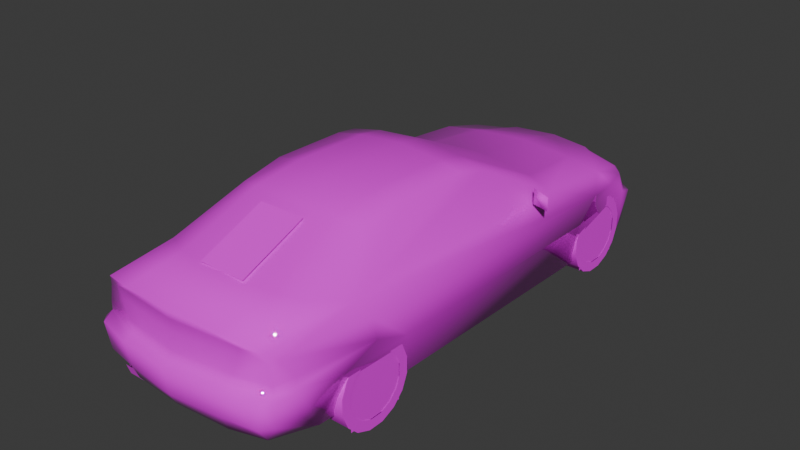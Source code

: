 # Source: 320ci.blend  (saved by Blender 4.0.36; exported with 4.5.12 LTS)
import bpy
from mathutils import Matrix  # noqa: F401  (used for matrix-valued properties, if any)

bpy.ops.wm.read_factory_settings(use_empty=True)
scene = bpy.context.scene
scene.name = 'Scene'

# ---- collections
col_collection = bpy.data.collections.new('Collection'); scene.collection.children.link(col_collection)

# ---- images (referenced by path relative to the original .blend; pixels are not part of the script)
import os
ASSET_DIR = os.environ.get("B2B_ASSET_DIR", "")  # directory of the original .blend (textures are referenced by path, not embedded)
HERE = os.path.dirname(os.path.abspath(__file__))  # packed textures are extracted next to this script under _unpacked/

def load_image(name, relpath, width, height, colorspace="sRGB"):
    """Load a texture the original file referenced (path relative to the .blend, or extracted next to this script)."""
    p = next((c for c in (os.path.join(HERE, relpath), os.path.join(ASSET_DIR, relpath)) if relpath and os.path.exists(c)), "")
    if p:
        img = bpy.data.images.load(p, check_existing=True)
        img.name = name
    else:  # same state as the original file: an image datablock whose file is absent (Cycles renders it pink)
        img = bpy.data.images.new(name, width, height)
        img.source = "FILE"
        img.filepath = "//" + (relpath or name)
    img.colorspace_settings.name = colorspace
    return img
img_gb0cn_8_tga = load_image('gb0cn_8.TGA', 'gb0cn_8.TGA', 1024, 1024, 'sRGB')

# ---- materials (node trees are filled in below, after node groups)
mat_material_001 = bpy.data.materials.new('Material.001')
mat_material_001.alpha_threshold = 0.9
mat_material_001.use_transparent_shadow = False
mat_material_001.roughness = 0.5
mat_material_001.line_color = (0.0, 0.0, 0.0, 1.0)
mat_material = bpy.data.materials.new('Material')
mat_material.alpha_threshold = 0.9
mat_material.use_transparent_shadow = False
mat_material.roughness = 0.5
mat_material.line_color = (0.0, 0.0, 0.0, 1.0)

# ---- material node trees
mat_material_001.use_nodes = True; mat_material_001.node_tree.nodes.clear()
_N = mat_material_001.node_tree.nodes; _L = mat_material_001.node_tree.links
n0 = _N.new('ShaderNodeOutputMaterial'); n0.name = 'Material Output'; n0.location = (300, 300)
n1 = _N.new('ShaderNodeBsdfPrincipled'); n1.name = 'Principled BSDF'; n1.location = (10, 300)
n1.inputs[2].default_value = 0.0
n1.inputs[3].default_value = 1.45
n2 = _N.new('ShaderNodeTexImage'); n2.name = 'Image Texture'; n2.location = (-280, 280)
n2.image = img_gb0cn_8_tga
n2.interpolation = 'Closest'
_L.new(n1.outputs[0], n0.inputs[0])
_L.new(n2.outputs[0], n1.inputs[0])
_L.new(n2.outputs[1], n1.inputs[4])
n0.is_active_output = True
mat_material.use_nodes = True; mat_material.node_tree.nodes.clear()
_N = mat_material.node_tree.nodes; _L = mat_material.node_tree.links
n0 = _N.new('ShaderNodeOutputMaterial'); n0.name = 'Material Output'; n0.location = (300, 300)
n1 = _N.new('ShaderNodeBsdfPrincipled'); n1.name = 'Principled BSDF'; n1.location = (10, 300)
n1.inputs[3].default_value = 1.45
n2 = _N.new('ShaderNodeTexImage'); n2.name = 'Image Texture'; n2.location = (-280, 280)
n2.image = img_gb0cn_8_tga
n2.interpolation = 'Closest'
_L.new(n1.outputs[0], n0.inputs[0])
_L.new(n2.outputs[0], n1.inputs[0])
_L.new(n2.outputs[1], n1.inputs[4])
n0.is_active_output = True

# ---- world
world_world = bpy.data.worlds.new('World'); scene.world = world_world
world_world.use_nodes = True; world_world.node_tree.nodes.clear()
_N = world_world.node_tree.nodes; _L = world_world.node_tree.links
n0 = _N.new('ShaderNodeOutputWorld'); n0.name = 'World Output'; n0.location = (300, 300)
n1 = _N.new('ShaderNodeBackground'); n1.name = 'Background'; n1.location = (10, 300)
n1.inputs[0].default_value = (0.05088, 0.05088, 0.05088, 1.0)
_L.new(n1.outputs[0], n0.inputs[0])
n0.is_active_output = True
world_world.color = (0.05088, 0.05088, 0.05088)
world_world.use_sun_shadow = False
world_world.sun_shadow_jitter_overblur = 0.0

# ---- meshes
me_gb0cn = bpy.data.meshes.new('gb0cn')
me_gb0cn.from_pydata([(-0.6045, -2.167, 0.0353), (-0.4373, -2.167, 0.0353), (-0.4373, -2.196, 0.1191), (-0.6045, -2.196, 0.1191), (-0.8664, -1.373, 0.5124), (-0.8644, -1.676, 0.4094), (-0.782, -2.001, 0.4575), (-0.7796, -1.997, 0.5285), (-0.7683, -2.184, 0.4295), (-0.71, -2.249, 0.431), (-0.7428, -2.149, 0.4648), (-0.6619, 1.892, 0.3844), (-0.3001, 2.016, 0.381), (-0.2525, 2.039, 0.3712), (-0.2648, 2.087, 0.3403), (-0.6913, 1.952, 0.3398), (-0.8036, 1.862, 0.3413), (-0.8487, 1.475, 0.5359), (-0.8374, 1.686, 0.3854), (-0.6786, -2.152, 0.1128), (-0.4177, -2.233, 0.1187), (-0.4163, -2.276, 0.2255), (-0.6815, -2.229, 0.226), (-0.7389, -2.148, 0.226), (-0.7664, -1.803, 0.06668), (-0.6859, -2.168, 0.731), (-0.7325, -2.076, 0.6624), (-0.7443, -2.148, 0.5276), (-0.8409, -1.374, 0.655), (-0.8649, -1.078, 0.3967), (-0.7512, -1.44, 0.7747), (-0.8634, 1.218, 0.5384), (0.0, -2.29, 0.4638), (0.0, -2.274, 0.5271), (-0.329, -2.233, 0.5271), (-0.4168, -2.239, 0.4648), (-0.6477, -2.198, 0.7757), (-0.8723, 0.9973, 0.3736), (-0.6286, -1.69, 0.8473), (-0.5295, -1.125, 1.086), (-0.5531, -0.7678, 1.137), (-0.559, -0.149, 1.125), (-0.5947, 0.06226, 1.081), (-0.733, 0.7541, 0.708), (-0.7693, 0.4722, 0.7178), (-0.7693, 0.4722, 0.8463), (-0.9355, 0.4011, 0.8463), (-0.9355, 0.4011, 0.7369), (-0.7649, 0.5246, 0.732), (-0.7693, 0.5104, 0.8178), (-0.8938, 0.4579, 0.8178), (-0.8938, 0.4678, 0.7467), (0.0, 2.066, 0.3712), (0.0, 2.128, 0.3403), (-0.3221, 1.994, 0.5349), (0.0, 2.033, 0.5354), (-0.3511, 1.908, 0.582), (0.0, 1.959, 0.5884), (-0.6854, 1.914, 0.0402), (-0.7654, 1.853, 0.0402), (0.0, -2.263, 0.7428), (-0.556, -2.209, 0.7399), (-0.7359, 1.432, 0.6359), (-0.6923, 1.789, 0.5521), (-0.7615, 1.759, 0.5158), (-0.6806, 1.834, 0.5325), (-0.3618, 1.965, 0.533), (-0.782, 1.751, 0.03776), (-0.4903, 0.837, 0.7399), (0.0, 0.9046, 0.7683), (0.0, 1.475, 0.6992), (-0.4388, 1.453, 0.6722), (-0.2643, 2.047, 0.04608), (0.0, 2.089, 0.05785), (-0.3712, 0.101, 1.114), (0.0, 0.1339, 1.134), (-0.355, -0.1285, 1.155), (-0.352, -0.7644, 1.172), (0.0, -0.1128, 1.182), (0.0, -0.7644, 1.202), (-0.3569, -1.183, 1.123), (0.0, -1.195, 1.141), (-0.4192, -1.788, 0.8639), (0.0, -1.847, 0.8811), (-0.4104, -2.254, 0.8021), (-0.4168, -2.316, 0.431), (0.0, -2.355, 0.431), (0.0, -2.323, 0.2251), (0.0, -2.273, 0.1314), (0.0, -2.288, 0.8218), (-0.7561, -0.9375, 0.008826), (-0.8041, 0.9468, 0.01128), (-0.4476, -2.014, 0.104), (-0.4476, -1.921, 0.08727), (-0.5884, -1.922, 0.08777), (-0.4467, -2.183, 0.1103), (-0.4476, -2.163, 0.0456), (-0.5903, -2.163, 0.04608), (-0.5898, -2.013, 0.1059), (-0.5943, -2.183, 0.1113), (0.4192, -1.788, 0.8639), (0.3569, -1.183, 1.123), (0.4104, -2.254, 0.8021), (0.7502, -2.148, 0.226), (0.6786, -2.152, 0.1128), (0.7664, -1.803, 0.06668), (0.8374, 1.686, 0.3854), (0.8036, 1.862, 0.3413), (0.6619, 1.892, 0.3844), (0.7325, -2.076, 0.6624), (0.7796, -1.997, 0.5285), (0.782, -2.001, 0.4575), (0.8644, -1.676, 0.4094), (0.8713, 0.9973, 0.3736), (0.8654, -1.078, 0.3967), (0.7561, -0.9375, 0.008826), (0.8041, 0.9468, 0.01128), (0.7801, -2.184, 0.4295), (0.7433, -2.149, 0.4648), (0.7119, -2.249, 0.431), (0.2437, 2.039, 0.3712), (0.2903, 2.016, 0.381), (0.6913, 1.952, 0.3398), (0.2648, 2.087, 0.3403), (0.8477, 1.475, 0.5359), (0.6835, -2.229, 0.226), (0.4163, -2.276, 0.2255), (0.4177, -2.233, 0.1187), (0.6869, -2.168, 0.731), (0.7433, -2.148, 0.5276), (0.8664, -1.373, 0.5124), (0.8409, -1.374, 0.655), (0.8624, 1.218, 0.5384), (0.7512, -1.44, 0.7747), (0.4168, -2.239, 0.4648), (0.3295, -2.233, 0.5271), (0.6482, -2.198, 0.7757), (0.5531, -0.7678, 1.137), (0.529, -1.125, 1.086), (0.6286, -1.69, 0.8473), (0.5947, 0.06226, 1.081), (0.559, -0.149, 1.125), (0.733, 0.7541, 0.708), (0.7693, 0.4722, 0.7178), (0.9355, 0.4011, 0.7369), (0.9355, 0.4011, 0.8463), (0.7693, 0.4722, 0.8463), (0.7649, 0.5246, 0.732), (0.7693, 0.5104, 0.8178), (0.8943, 0.4579, 0.8178), (0.8943, 0.4678, 0.7467), (0.3113, 1.994, 0.5349), (0.3403, 1.908, 0.582), (0.6854, 1.914, 0.0402), (0.7629, 1.853, 0.0402), (0.556, -2.209, 0.7374), (0.7359, 1.432, 0.6359), (0.7615, 1.759, 0.5158), (0.6928, 1.789, 0.5521), (0.6806, 1.834, 0.5325), (0.3618, 1.965, 0.533), (0.7879, 1.751, 0.03776), (0.4903, 0.837, 0.7399), (0.4388, 1.453, 0.6722), (0.2643, 2.047, 0.04608), (0.3712, 0.101, 1.114), (0.355, -0.1285, 1.155), (0.352, -0.7644, 1.172), (0.4168, -2.316, 0.431), (-0.4398, 0.8909, 0.007355), (-0.4398, -1.823, 0.08139), (-0.4398, 1.708, 0.5433), (-0.4398, -1.084, 0.5134), (-0.4398, 1.031, 0.5369), (-0.4398, -1.66, 0.5359), (-0.4398, 1.788, 0.04413), (-0.4398, -0.9321, 0.03089), (0.4398, 0.8909, 0.007355), (0.4398, 1.788, 0.04413), (0.4398, 1.708, 0.5433), (0.4398, 1.031, 0.5369), (0.4398, -1.823, 0.08139), (0.4398, -0.9321, 0.03089), (0.4398, -1.084, 0.5134), (0.4398, -1.66, 0.5359), (-0.3844, 1.891, 0.5683), (0.3844, 1.891, 0.5683), (-0.532, -2.205, 0.6609), (-0.3829, -2.223, 0.6604), (-0.48, -2.211, 0.5261), (0.532, -2.205, 0.6609), (0.3834, -2.223, 0.6604), (0.48, -2.213, 0.5261), (-0.7119, -2.152, 0.6619), (0.7119, -2.152, 0.6619), (0.8124, -2.005, 0.4305), (-0.8124, -2.005, 0.4305), (0.0, -2.263, 0.6604), (-0.1868, -1.838, 0.888), (0.1927, -1.298, 1.105), (0.1946, -1.838, 0.888), (-0.1858, -1.298, 1.105), (0.8051, 1.768, 0.3839), (-0.8051, 1.768, 0.3839)], [], [(72, 73, 164), (127, 88, 20), (116, 115, 90, 91), (29, 90, 115, 114), (116, 91, 37, 113), (113, 37, 31, 132), (31, 17, 124, 132), (124, 17, 18, 106), (106, 18, 67, 161), (161, 67, 59, 154), (154, 59, 58, 153), (153, 58, 72, 164), (5, 4, 130, 112), (24, 5, 112, 105), (105, 104, 19, 24), (170, 174, 172, 176), (169, 173, 171, 175), (181, 182, 183, 184), (177, 178, 179, 180), (114, 130, 4, 29), (19, 104, 127, 20), (65, 64, 63), (30, 36, 38), (62, 31, 43), (24, 196, 5), (30, 42, 43), (26, 30, 28), (28, 29, 4), (203, 16, 18), (24, 19, 23), (157, 159, 158), (124, 106, 157), (136, 133, 139), (132, 124, 156), (132, 156, 142), (195, 105, 112), (140, 133, 142), (133, 109, 131), (114, 131, 130), (107, 202, 106), (104, 105, 103), (18, 17, 64), (12, 13, 14), (123, 120, 121), (17, 31, 62), (71, 56, 185), (186, 152, 163), (111, 195, 112), (5, 196, 6), (5, 4, 29), (114, 130, 112), (157, 106, 202), (203, 18, 64), (34, 189, 35), (26, 193, 25), (22, 23, 19), (194, 109, 128), (103, 125, 104), (118, 119, 117), (8, 9, 10), (192, 135, 134), (191, 190, 155), (61, 187, 188), (194, 190, 192, 129), (187, 193, 27, 189), (65, 66, 12, 11), (159, 108, 121, 160), (198, 200, 199, 201), (77, 80, 81, 79), (84, 89, 83, 82), (82, 38, 36, 84), (80, 39, 38, 82), (77, 40, 39, 80), (78, 76, 77, 79), (75, 74, 76, 78), (76, 41, 40, 77), (41, 76, 74, 42), (42, 74, 68, 43), (74, 75, 69, 68), (43, 68, 71, 62), (62, 71, 185, 63), (71, 70, 57, 56), (56, 54, 66, 185), (66, 54, 13, 12), (14, 72, 58, 15), (72, 14, 53, 73), (68, 69, 70, 71), (67, 18, 16, 59), (62, 63, 64, 17), (30, 26, 25, 36), (31, 28, 30, 43), (58, 59, 16, 15), (56, 57, 55, 54), (54, 55, 52, 13), (13, 52, 53, 14), (48, 51, 50, 49), (51, 48, 44, 47), (50, 51, 47, 46), (49, 50, 46, 45), (48, 49, 45, 44), (44, 45, 46, 47), (30, 40, 41, 42), (30, 38, 39, 40), (31, 37, 29, 28), (11, 203, 64, 65), (15, 11, 12, 14), (37, 91, 90, 29), (81, 80, 82, 83), (167, 79, 81, 101), (102, 100, 83, 89), (100, 102, 136, 139), (101, 100, 139, 138), (81, 83, 100, 101), (167, 101, 138, 137), (78, 79, 167, 166), (75, 78, 166, 165), (166, 167, 137, 141), (141, 140, 165, 166), (140, 142, 162, 165), (165, 162, 69, 75), (142, 156, 163, 162), (156, 158, 186, 163), (163, 152, 57, 70), (152, 186, 160, 151), (160, 121, 120, 151), (123, 122, 153, 164), (162, 163, 70, 69), (161, 154, 107, 106), (133, 136, 128, 109), (132, 142, 133, 131), (153, 122, 107, 154), (152, 151, 55, 57), (151, 120, 52, 55), (120, 123, 53, 52), (147, 148, 149, 150), (150, 144, 143, 147), (149, 145, 144, 150), (148, 146, 145, 149), (147, 143, 146, 148), (143, 144, 145, 146), (133, 140, 141, 137), (133, 137, 138, 139), (132, 131, 114, 113), (113, 114, 115, 116), (164, 73, 53, 123), (18, 37, 31, 17), (67, 91, 37, 18), (90, 24, 5, 29), (113, 106, 124, 132), (116, 161, 106, 113), (105, 115, 114, 112), (122, 123, 121, 108), (156, 124, 157, 158), (185, 66, 65, 63), (160, 186, 158, 159), (4, 7, 26, 28), (109, 110, 130, 131), (130, 110, 111, 112), (105, 195, 117, 103), (196, 24, 23, 8), (4, 5, 6, 7), (108, 159, 157, 202), (202, 107, 122, 108), (16, 203, 11, 15), (92, 98, 99, 95), (93, 92, 95, 96), (99, 98, 94, 97), (86, 32, 35, 85), (89, 84, 61, 60), (84, 36, 25, 61), (60, 61, 188, 197), (87, 21, 20, 88), (86, 85, 21, 87), (85, 35, 10, 9), (85, 9, 22, 21), (7, 6, 10, 27), (32, 33, 34, 35), (23, 22, 9, 8), (19, 20, 21, 22), (0, 1, 2, 3), (86, 168, 134, 32), (89, 60, 155, 102), (102, 155, 128, 136), (134, 118, 129, 192), (87, 88, 127, 126), (86, 87, 126, 168), (168, 119, 118, 134), (168, 126, 125, 119), (110, 129, 118, 111), (32, 134, 135, 33), (103, 117, 119, 125), (104, 125, 126, 127), (187, 189, 34, 188), (192, 190, 191, 135), (109, 194, 129, 110), (193, 26, 7, 27), (195, 111, 118, 117), (6, 196, 8, 10), (35, 189, 27, 10), (197, 188, 34, 33), (191, 197, 33, 135), (60, 197, 191, 155), (187, 61, 25, 193), (155, 190, 194, 128)])
me_gb0cn.polygons.foreach_set('use_smooth', [True] * 204)
_uv = me_gb0cn.uv_layers.new(name='UVMap')
_uv.uv.foreach_set('vector', [0.031, 0.0, 0.031, 0.031, 0.0, 0.031, 0.031, 0.0, 0.031, 0.031, 0.0, 0.031, 0.031, 0.0, 0.031, 0.031, 0.0, 0.031, 0.0, 0.0, 0.031, 0.0, 0.031, 0.031, 0.0, 0.031, 0.0, 0.0, 0.031, 0.0, 0.031, 0.031, 0.0, 0.031, 0.0, 0.0, 0.031, 0.0, 0.031, 0.031, 0.0, 0.031, 0.0, 0.0, 0.031, 0.0, 0.031, 0.031, 0.0, 0.031, 0.0, 0.0, 0.031, 0.0, 0.031, 0.031, 0.0, 0.031, 0.0, 0.0, 0.031, 0.0, 0.031, 0.031, 0.0, 0.031, 0.0, 0.0, 0.031, 0.0, 0.031, 0.031, 0.0, 0.031, 0.0, 0.0, 0.031, 0.0, 0.031, 0.031, 0.0, 0.031, 0.0, 0.0, 0.031, 0.0, 0.031, 0.031, 0.0, 0.031, 0.0, 0.0, 0.031, 0.0, 0.031, 0.031, 0.0, 0.031, 0.0, 0.0, 0.031, 0.0, 0.031, 0.031, 0.0, 0.031, 0.0, 0.0, 0.031, 0.0, 0.031, 0.031, 0.0, 0.031, 0.0, 0.0, 0.031, 0.0, 0.031, 0.031, 0.0, 0.031, 0.0, 0.0, 0.031, 0.0, 0.031, 0.031, 0.0, 0.031, 0.0, 0.0, 0.031, 0.0, 0.031, 0.031, 0.0, 0.031, 0.0, 0.0, 0.031, 0.0, 0.031, 0.031, 0.0, 0.031, 0.0, 0.0, 0.031, 0.0, 0.031, 0.031, 0.0, 0.031, 0.0, 0.0, 0.031, 0.0, 0.031, 0.031, 0.0, 0.031, 0.0, 0.0, 0.0, 0.749, 0.016, 0.749, 0.012, 0.753, 0.251, 0.529, 0.275, 0.42, 0.278, 0.494, 0.078, 0.776, 0.118, 0.753, 0.204, 0.792, 0.675, 0.643, 0.714, 0.725, 0.651, 0.722, 0.447, 0.153, 0.125, 0.231, 0.0, 0.129, 0.722, 0.78, 0.608, 0.812, 0.592, 0.78, 0.592, 0.78, 0.541, 0.718, 0.592, 0.749, 0.012, 0.718, 0.0, 0.706, 0.031, 0.718, 0.675, 0.643, 0.741, 0.655, 0.737, 0.682, 0.016, 0.749, 0.0, 0.749, 0.012, 0.753, 0.071, 0.753, 0.031, 0.718, 0.016, 0.749, 0.275, 0.42, 0.251, 0.529, 0.278, 0.494, 0.118, 0.753, 0.071, 0.753, 0.078, 0.776, 0.118, 0.753, 0.078, 0.776, 0.204, 0.792, 0.714, 0.725, 0.675, 0.643, 0.651, 0.722, 0.125, 0.231, 0.447, 0.153, 0.0, 0.129, 0.608, 0.812, 0.722, 0.78, 0.592, 0.78, 0.541, 0.718, 0.592, 0.78, 0.592, 0.749, 0.0, 0.706, 0.012, 0.718, 0.031, 0.718, 0.741, 0.655, 0.675, 0.643, 0.737, 0.682, 0.031, 0.718, 0.071, 0.753, 0.016, 0.749, 0.153, 0.451, 0.169, 0.447, 0.165, 0.431, 0.165, 0.431, 0.173, 0.447, 0.157, 0.451, 0.071, 0.753, 0.118, 0.753, 0.078, 0.776, 0.537, 0.376, 0.569, 0.278, 0.557, 0.282, 0.557, 0.286, 0.569, 0.282, 0.537, 0.38, 0.71, 0.733, 0.714, 0.725, 0.651, 0.722, 0.651, 0.722, 0.714, 0.725, 0.71, 0.733, 0.651, 0.722, 0.592, 0.749, 0.541, 0.718, 0.541, 0.718, 0.592, 0.749, 0.651, 0.722, 0.42, 0.992, 0.451, 0.914, 0.42, 0.914, 0.42, 0.914, 0.451, 0.914, 0.416, 0.988, 0.71, 0.922, 0.671, 0.922, 0.686, 0.902, 0.812, 0.204, 0.784, 0.204, 0.776, 0.243, 0.616, 0.843, 0.604, 0.843, 0.616, 0.816, 0.784, 0.208, 0.808, 0.208, 0.776, 0.239, 0.992, 0.843, 0.973, 0.843, 0.973, 0.816, 0.988, 0.902, 0.98, 0.894, 1.0, 0.894, 0.596, 0.894, 0.608, 0.894, 0.6, 0.902, 0.922, 0.922, 0.878, 0.922, 0.902, 0.902, 0.894, 0.957, 0.933, 0.957, 0.941, 0.976, 0.647, 0.976, 0.655, 0.957, 0.694, 0.957, 0.784, 0.208, 0.71, 0.208, 0.694, 0.125, 0.792, 0.125, 0.71, 0.208, 0.784, 0.204, 0.796, 0.125, 0.694, 0.125, 0.588, 0.902, 0.38, 0.906, 0.345, 0.82, 0.576, 0.82, 0.588, 0.902, 0.576, 0.82, 0.345, 0.82, 0.388, 0.906, 0.941, 0.4, 1.0, 0.4, 0.996, 0.529, 0.941, 0.529, 0.925, 0.2, 0.925, 0.129, 1.0, 0.129, 1.0, 0.2, 0.333, 0.416, 0.435, 0.408, 0.435, 0.475, 0.329, 0.482, 0.329, 0.482, 0.278, 0.494, 0.275, 0.42, 0.333, 0.416, 0.357, 0.396, 0.408, 0.376, 0.431, 0.255, 0.376, 0.263, 0.925, 0.2, 0.886, 0.2, 0.89, 0.141, 0.925, 0.129, 1.0, 0.306, 0.925, 0.306, 0.925, 0.2, 1.0, 0.2, 1.0, 0.345, 0.922, 0.341, 0.925, 0.306, 1.0, 0.306, 0.925, 0.306, 0.882, 0.302, 0.886, 0.2, 0.925, 0.2, 0.882, 0.302, 0.925, 0.306, 0.922, 0.341, 0.878, 0.337, 0.384, 0.62, 0.439, 0.62, 0.408, 0.541, 0.345, 0.533, 0.439, 0.62, 0.529, 0.62, 0.529, 0.549, 0.408, 0.541, 0.439, 0.518, 0.522, 0.506, 0.537, 0.376, 0.439, 0.384, 0.439, 0.384, 0.537, 0.376, 0.557, 0.282, 0.451, 0.306, 0.537, 0.376, 0.682, 0.376, 0.682, 0.267, 0.569, 0.278, 0.569, 0.278, 0.58, 0.259, 0.565, 0.267, 0.557, 0.282, 0.455, 1.0, 0.467, 1.0, 0.494, 0.91, 0.478, 0.914, 0.165, 0.431, 0.165, 0.302, 0.035, 0.298, 0.031, 0.431, 0.165, 0.302, 0.165, 0.431, 0.247, 0.431, 0.247, 0.306, 0.522, 0.506, 0.682, 0.498, 0.682, 0.376, 0.537, 0.376, 0.016, 0.631, 0.031, 0.718, 0.0, 0.706, 0.0, 0.631, 0.078, 0.78, 0.012, 0.757, 0.016, 0.749, 0.071, 0.753, 0.608, 0.812, 0.722, 0.78, 0.741, 0.796, 0.749, 0.808, 0.118, 0.753, 0.592, 0.78, 0.608, 0.812, 0.204, 0.792, 0.035, 0.298, 0.008, 0.298, 0.0, 0.431, 0.031, 0.431, 0.569, 0.278, 0.682, 0.267, 0.682, 0.251, 0.58, 0.259, 0.467, 1.0, 0.592, 1.0, 0.592, 0.91, 0.494, 0.91, 0.169, 0.447, 0.247, 0.447, 0.247, 0.431, 0.165, 0.431, 0.043, 0.788, 0.016, 0.788, 0.016, 0.804, 0.043, 0.804, 0.012, 0.792, 0.043, 0.788, 0.039, 0.784, 0.004, 0.792, 0.016, 0.804, 0.016, 0.788, 0.008, 0.788, 0.008, 0.808, 0.043, 0.804, 0.016, 0.804, 0.008, 0.808, 0.043, 0.808, 0.043, 0.788, 0.039, 0.808, 0.039, 0.812, 0.039, 0.784, 0.231, 0.173, 0.231, 0.216, 0.153, 0.216, 0.153, 0.18, 0.447, 0.153, 0.31, 0.247, 0.169, 0.243, 0.125, 0.231, 0.447, 0.153, 0.498, 0.165, 0.38, 0.231, 0.31, 0.247, 0.118, 0.753, 0.157, 0.718, 0.541, 0.718, 0.592, 0.78, 0.361, 0.914, 0.42, 0.914, 0.416, 0.988, 0.376, 1.0, 0.031, 0.431, 0.043, 0.451, 0.153, 0.451, 0.165, 0.431, 0.157, 0.718, 0.165, 0.627, 0.514, 0.627, 0.541, 0.718, 0.251, 0.4, 0.357, 0.396, 0.376, 0.263, 0.251, 0.259, 0.925, 0.2, 1.0, 0.2, 1.0, 0.129, 0.925, 0.129, 0.333, 0.416, 0.329, 0.482, 0.435, 0.475, 0.435, 0.408, 0.329, 0.482, 0.333, 0.416, 0.275, 0.42, 0.278, 0.494, 0.353, 0.396, 0.373, 0.263, 0.431, 0.255, 0.408, 0.376, 0.251, 0.4, 0.251, 0.259, 0.373, 0.263, 0.353, 0.396, 0.925, 0.2, 0.925, 0.129, 0.89, 0.141, 0.886, 0.2, 1.0, 0.306, 1.0, 0.2, 0.925, 0.2, 0.925, 0.306, 1.0, 0.345, 1.0, 0.306, 0.925, 0.306, 0.925, 0.341, 0.925, 0.306, 0.925, 0.2, 0.886, 0.2, 0.882, 0.302, 0.882, 0.302, 0.878, 0.337, 0.925, 0.341, 0.925, 0.306, 0.384, 0.62, 0.345, 0.533, 0.408, 0.541, 0.435, 0.62, 0.435, 0.62, 0.408, 0.541, 0.529, 0.549, 0.529, 0.62, 0.439, 0.518, 0.439, 0.384, 0.537, 0.38, 0.522, 0.506, 0.439, 0.384, 0.451, 0.306, 0.557, 0.286, 0.537, 0.38, 0.537, 0.38, 0.569, 0.282, 0.682, 0.267, 0.682, 0.376, 0.569, 0.282, 0.557, 0.286, 0.561, 0.267, 0.58, 0.263, 0.455, 1.0, 0.478, 0.914, 0.498, 0.91, 0.471, 1.0, 0.165, 0.431, 0.031, 0.431, 0.035, 0.298, 0.165, 0.302, 0.522, 0.506, 0.537, 0.38, 0.682, 0.376, 0.682, 0.498, 0.016, 0.631, 0.0, 0.631, 0.0, 0.706, 0.031, 0.718, 0.608, 0.812, 0.749, 0.808, 0.741, 0.796, 0.722, 0.78, 0.118, 0.753, 0.204, 0.792, 0.608, 0.812, 0.592, 0.78, 0.035, 0.298, 0.031, 0.431, 0.0, 0.431, 0.012, 0.298, 0.569, 0.282, 0.58, 0.263, 0.682, 0.251, 0.682, 0.267, 0.471, 1.0, 0.498, 0.91, 0.592, 0.91, 0.592, 1.0, 0.173, 0.447, 0.165, 0.431, 0.247, 0.431, 0.247, 0.447, 0.043, 0.788, 0.047, 0.804, 0.016, 0.804, 0.016, 0.788, 0.012, 0.792, 0.004, 0.792, 0.043, 0.784, 0.043, 0.788, 0.016, 0.804, 0.008, 0.808, 0.008, 0.788, 0.016, 0.788, 0.047, 0.804, 0.047, 0.808, 0.008, 0.808, 0.016, 0.804, 0.043, 0.788, 0.043, 0.784, 0.043, 0.812, 0.043, 0.808, 0.231, 0.173, 0.153, 0.18, 0.153, 0.216, 0.231, 0.216, 0.447, 0.153, 0.125, 0.231, 0.169, 0.243, 0.31, 0.247, 0.447, 0.153, 0.31, 0.247, 0.38, 0.231, 0.498, 0.165, 0.118, 0.753, 0.592, 0.78, 0.541, 0.718, 0.157, 0.718, 0.157, 0.718, 0.541, 0.718, 0.514, 0.627, 0.165, 0.627, 0.165, 0.302, 0.247, 0.306, 0.247, 0.431, 0.165, 0.431, 0.031, 0.718, 0.157, 0.718, 0.118, 0.753, 0.071, 0.753, 0.016, 0.631, 0.165, 0.627, 0.157, 0.718, 0.031, 0.718, 0.514, 0.627, 0.675, 0.643, 0.651, 0.722, 0.541, 0.718, 0.157, 0.718, 0.031, 0.718, 0.071, 0.753, 0.118, 0.753, 0.165, 0.627, 0.016, 0.631, 0.031, 0.718, 0.157, 0.718, 0.675, 0.643, 0.514, 0.627, 0.541, 0.718, 0.651, 0.722, 0.031, 0.431, 0.165, 0.431, 0.157, 0.451, 0.043, 0.451, 0.078, 0.78, 0.071, 0.753, 0.016, 0.749, 0.012, 0.757, 0.557, 0.282, 0.565, 0.267, 0.455, 0.29, 0.451, 0.306, 0.561, 0.267, 0.557, 0.286, 0.451, 0.306, 0.459, 0.294, 0.592, 0.749, 0.714, 0.745, 0.722, 0.78, 0.592, 0.78, 0.722, 0.78, 0.714, 0.745, 0.592, 0.749, 0.592, 0.78, 0.592, 0.749, 0.714, 0.745, 0.71, 0.733, 0.651, 0.722, 0.675, 0.643, 0.714, 0.725, 0.745, 0.725, 0.737, 0.682, 0.714, 0.725, 0.675, 0.643, 0.737, 0.682, 0.745, 0.725, 0.592, 0.749, 0.651, 0.722, 0.71, 0.733, 0.714, 0.745, 0.361, 0.914, 0.376, 1.0, 0.42, 0.992, 0.42, 0.914, 0.0, 0.451, 0.0, 0.431, 0.031, 0.431, 0.043, 0.451, 0.0, 0.431, 0.0, 0.451, 0.043, 0.451, 0.031, 0.431, 0.949, 0.388, 0.949, 0.365, 0.992, 0.365, 0.992, 0.388, 0.957, 0.369, 0.973, 0.373, 0.996, 0.373, 0.992, 0.365, 0.996, 0.373, 0.973, 0.373, 0.957, 0.369, 0.992, 0.365, 0.796, 0.894, 0.796, 0.902, 0.686, 0.902, 0.686, 0.894, 0.796, 1.0, 0.686, 0.996, 0.647, 0.976, 0.796, 0.98, 0.686, 0.996, 0.624, 0.988, 0.616, 0.976, 0.647, 0.976, 0.796, 0.98, 0.647, 0.976, 0.694, 0.957, 0.796, 0.957, 0.796, 0.843, 0.686, 0.843, 0.686, 0.816, 0.796, 0.82, 0.796, 0.89, 0.686, 0.89, 0.686, 0.843, 0.796, 0.843, 0.686, 0.894, 0.686, 0.902, 0.6, 0.902, 0.608, 0.894, 0.686, 0.89, 0.612, 0.89, 0.616, 0.843, 0.686, 0.843, 0.714, 0.745, 0.71, 0.733, 0.737, 0.733, 0.737, 0.745, 0.796, 0.902, 0.796, 0.922, 0.71, 0.922, 0.686, 0.902, 0.604, 0.843, 0.616, 0.843, 0.612, 0.89, 0.596, 0.89, 0.616, 0.816, 0.686, 0.816, 0.686, 0.843, 0.616, 0.843, 0.878, 0.361, 0.937, 0.361, 0.937, 0.388, 0.878, 0.388, 0.796, 0.894, 0.902, 0.894, 0.902, 0.902, 0.796, 0.902, 0.796, 1.0, 0.796, 0.98, 0.941, 0.976, 0.902, 0.996, 0.902, 0.996, 0.941, 0.976, 0.973, 0.976, 0.965, 0.988, 0.902, 0.902, 0.988, 0.902, 0.988, 0.922, 0.922, 0.922, 0.796, 0.843, 0.796, 0.82, 0.906, 0.816, 0.906, 0.843, 0.796, 0.89, 0.796, 0.843, 0.906, 0.843, 0.906, 0.89, 0.902, 0.894, 0.98, 0.894, 0.988, 0.902, 0.902, 0.902, 0.906, 0.89, 0.906, 0.843, 0.973, 0.843, 0.984, 0.89, 0.714, 0.745, 0.737, 0.745, 0.737, 0.733, 0.71, 0.733, 0.796, 0.902, 0.902, 0.902, 0.878, 0.922, 0.796, 0.922, 0.992, 0.843, 1.0, 0.89, 0.984, 0.89, 0.973, 0.843, 0.973, 0.816, 0.973, 0.843, 0.906, 0.843, 0.906, 0.816, 0.71, 0.212, 0.694, 0.125, 0.643, 0.125, 0.647, 0.212, 0.694, 0.125, 0.71, 0.212, 0.647, 0.212, 0.643, 0.125, 0.808, 0.208, 0.784, 0.208, 0.792, 0.125, 0.839, 0.125, 0.784, 0.204, 0.812, 0.204, 0.839, 0.125, 0.796, 0.125, 0.714, 0.725, 0.71, 0.733, 0.737, 0.733, 0.745, 0.725, 0.71, 0.733, 0.714, 0.725, 0.745, 0.725, 0.737, 0.733, 0.686, 0.902, 0.671, 0.922, 0.6, 0.922, 0.6, 0.902, 0.796, 0.957, 0.694, 0.957, 0.71, 0.922, 0.796, 0.922, 0.894, 0.957, 0.796, 0.957, 0.796, 0.922, 0.878, 0.922, 0.796, 0.98, 0.796, 0.957, 0.894, 0.957, 0.941, 0.976, 0.706, 0.208, 0.714, 0.247, 0.773, 0.243, 0.784, 0.204, 0.71, 0.247, 0.706, 0.208, 0.784, 0.208, 0.773, 0.243])
me_gb0cn.materials.append(mat_material_001)
me_gb0cn.update()
me_gb0cn_001 = bpy.data.meshes.new('gb0cn.001')
me_gb0cn_001.from_pydata([(0.6139, -0.2054, 0.1216), (0.4604, -0.2054, 0.0912), (0.6134, -0.2054, -0.1221), (0.4599, -0.2054, -0.09168), (0.5202, -0.2054, -0.3481), (0.3898, -0.2054, -0.2608), (0.3476, -0.2054, -0.5207), (0.2604, -0.2054, -0.3903), (0.1216, -0.2054, -0.6139), (0.0912, -0.2054, -0.4604), (-0.1221, -0.2054, -0.6139), (-0.09168, -0.2054, -0.4604), (-0.3481, -0.2054, -0.5207), (-0.2608, -0.2054, -0.3903), (-0.5207, -0.2054, -0.3481), (-0.3903, -0.2054, -0.2608), (-0.6139, -0.2054, -0.1221), (-0.4604, -0.2054, -0.09168), (-0.6139, -0.2054, 0.1216), (-0.4604, -0.2054, 0.0912), (-0.5207, -0.2054, 0.3476), (-0.3903, -0.2054, 0.2604), (-0.3481, -0.2054, 0.5202), (-0.2608, -0.2054, 0.3898), (-0.1221, -0.2054, 0.6139), (-0.09168, -0.2054, 0.4604), (0.1216, -0.2054, 0.6139), (0.0912, -0.2054, 0.4604), (0.3476, -0.2054, 0.5202), (0.2604, -0.2054, 0.3898), (0.5202, -0.2054, 0.3476), (0.3898, -0.2054, 0.2604), (0.6139, -0.2054, 0.1216), (0.4604, -0.2054, 0.0912), (0.6139, -0.2054, 0.1216), (0.6139, 0.2059, 0.1216), (0.5202, -0.2054, 0.3476), (0.5202, 0.2059, 0.3476), (0.3476, -0.2054, 0.5202), (0.3476, 0.2059, 0.5202), (0.1216, -0.2054, 0.6139), (0.1216, 0.2059, 0.6139), (-0.1221, -0.2054, 0.6139), (-0.1221, 0.2059, 0.6139), (-0.3481, -0.2054, 0.5202), (-0.3481, 0.2059, 0.5202), (-0.5207, -0.2054, 0.3476), (-0.5207, 0.2059, 0.3476), (-0.6139, -0.2054, 0.1216), (-0.6139, 0.2059, 0.1216), (-0.6139, -0.2054, -0.1221), (-0.6139, 0.2059, -0.1221), (-0.5207, -0.2054, -0.3481), (-0.5207, 0.2059, -0.3481), (-0.3481, -0.2054, -0.5207), (-0.3481, 0.2059, -0.5207), (-0.1221, -0.2054, -0.6139), (-0.1221, 0.2059, -0.6139), (0.1216, -0.2054, -0.6139), (0.1216, 0.2059, -0.6139), (0.3476, -0.2054, -0.5207), (0.3476, 0.2059, -0.5207), (0.5202, -0.2054, -0.3481), (0.5202, 0.2059, -0.3481), (0.6134, -0.2054, -0.1221), (0.6134, 0.2059, -0.1221), (0.6139, -0.2054, 0.1216), (0.6139, 0.2059, 0.1216), (0.6139, 0.2059, 0.1216), (0.6134, 0.2059, -0.1221), (0.5202, 0.2059, 0.3476), (0.5202, 0.2059, -0.3481), (0.3476, 0.2059, 0.5202), (0.3476, 0.2059, -0.5207), (0.1216, 0.2059, 0.6139), (0.1216, 0.2059, -0.6139), (-0.1221, 0.2059, 0.6139), (-0.1221, 0.2059, -0.6139), (-0.3481, 0.2059, 0.5202), (-0.3481, 0.2059, -0.5207), (-0.5207, 0.2059, 0.3476), (-0.5207, 0.2059, -0.3481), (-0.6139, 0.2059, 0.1216), (-0.6139, 0.2059, -0.1221), (-0.4604, -0.1973, 0.4604), (0.4604, -0.1973, 0.4604), (0.4604, -0.1973, -0.4604), (-0.4604, -0.1973, -0.4604)], [], [(0, 1, 3, 2), (2, 3, 5, 4), (4, 5, 7, 6), (6, 7, 9, 8), (8, 9, 11, 10), (10, 11, 13, 12), (12, 13, 15, 14), (14, 15, 17, 16), (16, 17, 19, 18), (18, 19, 21, 20), (20, 21, 23, 22), (22, 23, 25, 24), (24, 25, 27, 26), (26, 27, 29, 28), (28, 29, 31, 30), (30, 31, 33, 32), (34, 35, 37, 36), (36, 37, 39, 38), (38, 39, 41, 40), (40, 41, 43, 42), (42, 43, 45, 44), (44, 45, 47, 46), (46, 47, 49, 48), (48, 49, 51, 50), (50, 51, 53, 52), (52, 53, 55, 54), (54, 55, 57, 56), (56, 57, 59, 58), (58, 59, 61, 60), (60, 61, 63, 62), (62, 63, 65, 64), (64, 65, 67, 66), (68, 69, 71, 70), (70, 71, 73, 72), (72, 73, 75, 74), (74, 75, 77, 76), (76, 77, 79, 78), (78, 79, 81, 80), (80, 81, 83, 82), (85, 84, 87, 86)])
me_gb0cn_001.polygons.foreach_set('use_smooth', [True] * 40)
_uv = me_gb0cn_001.uv_layers.new(name='UVMap')
_uv.uv.foreach_set('vector', [0.031, 0.0, 0.031, 0.031, 0.0, 0.031, 0.0, 0.0, 0.031, 0.0, 0.031, 0.031, 0.0, 0.031, 0.0, 0.0, 0.031, 0.0, 0.031, 0.031, 0.0, 0.031, 0.0, 0.0, 0.031, 0.0, 0.031, 0.031, 0.0, 0.031, 0.0, 0.0, 0.031, 0.0, 0.031, 0.031, 0.0, 0.031, 0.0, 0.0, 0.031, 0.0, 0.031, 0.031, 0.0, 0.031, 0.0, 0.0, 0.031, 0.0, 0.031, 0.031, 0.0, 0.031, 0.0, 0.0, 0.031, 0.0, 0.031, 0.031, 0.0, 0.031, 0.0, 0.0, 0.031, 0.0, 0.031, 0.031, 0.0, 0.031, 0.0, 0.0, 0.031, 0.0, 0.031, 0.031, 0.0, 0.031, 0.0, 0.0, 0.031, 0.0, 0.031, 0.031, 0.0, 0.031, 0.0, 0.0, 0.031, 0.0, 0.031, 0.031, 0.0, 0.031, 0.0, 0.0, 0.031, 0.0, 0.031, 0.031, 0.0, 0.031, 0.0, 0.0, 0.031, 0.0, 0.031, 0.031, 0.0, 0.031, 0.0, 0.0, 0.031, 0.0, 0.031, 0.031, 0.0, 0.031, 0.0, 0.0, 0.031, 0.0, 0.031, 0.031, 0.0, 0.031, 0.0, 0.0, 0.031, 0.0, 0.031, 0.031, 0.0, 0.031, 0.0, 0.0, 0.031, 0.0, 0.031, 0.031, 0.0, 0.031, 0.0, 0.0, 0.031, 0.0, 0.031, 0.031, 0.0, 0.031, 0.0, 0.0, 0.031, 0.0, 0.031, 0.031, 0.0, 0.031, 0.0, 0.0, 0.031, 0.0, 0.031, 0.031, 0.0, 0.031, 0.0, 0.0, 0.031, 0.0, 0.031, 0.031, 0.0, 0.031, 0.0, 0.0, 0.031, 0.0, 0.031, 0.031, 0.0, 0.031, 0.0, 0.0, 0.031, 0.0, 0.031, 0.031, 0.0, 0.031, 0.0, 0.0, 0.031, 0.0, 0.031, 0.031, 0.0, 0.031, 0.0, 0.0, 0.031, 0.0, 0.031, 0.031, 0.0, 0.031, 0.0, 0.0, 0.031, 0.0, 0.031, 0.031, 0.0, 0.031, 0.0, 0.0, 0.031, 0.0, 0.031, 0.031, 0.0, 0.031, 0.0, 0.0, 0.031, 0.0, 0.031, 0.031, 0.0, 0.031, 0.0, 0.0, 0.031, 0.0, 0.031, 0.031, 0.0, 0.031, 0.0, 0.0, 0.031, 0.0, 0.031, 0.031, 0.0, 0.031, 0.0, 0.0, 0.031, 0.0, 0.031, 0.031, 0.0, 0.031, 0.0, 0.0, 0.031, 0.0, 0.031, 0.031, 0.0, 0.031, 0.0, 0.0, 0.031, 0.0, 0.031, 0.031, 0.0, 0.031, 0.0, 0.0, 0.031, 0.0, 0.031, 0.031, 0.0, 0.031, 0.0, 0.0, 0.031, 0.0, 0.031, 0.031, 0.0, 0.031, 0.0, 0.0, 0.031, 0.0, 0.031, 0.031, 0.0, 0.031, 0.0, 0.0, 0.031, 0.0, 0.031, 0.031, 0.0, 0.031, 0.0, 0.0, 0.031, 0.0, 0.031, 0.031, 0.0, 0.031, 0.0, 0.0, 0.184, 0.816, 0.184, 1.0, 0.0, 1.0, 0.0, 0.816])
me_gb0cn_001.materials.append(mat_material)
me_gb0cn_001.update()
me_gb0cn_002 = bpy.data.meshes.new('gb0cn.002')
me_gb0cn_002.from_pydata([(0.6139, -0.2054, 0.1216), (0.4604, -0.2054, 0.0912), (0.6134, -0.2054, -0.1221), (0.4599, -0.2054, -0.09168), (0.5202, -0.2054, -0.3481), (0.3898, -0.2054, -0.2608), (0.3476, -0.2054, -0.5207), (0.2604, -0.2054, -0.3903), (0.1216, -0.2054, -0.6139), (0.0912, -0.2054, -0.4604), (-0.1221, -0.2054, -0.6139), (-0.09168, -0.2054, -0.4604), (-0.3481, -0.2054, -0.5207), (-0.2608, -0.2054, -0.3903), (-0.5207, -0.2054, -0.3481), (-0.3903, -0.2054, -0.2608), (-0.6139, -0.2054, -0.1221), (-0.4604, -0.2054, -0.09168), (-0.6139, -0.2054, 0.1216), (-0.4604, -0.2054, 0.0912), (-0.5207, -0.2054, 0.3476), (-0.3903, -0.2054, 0.2604), (-0.3481, -0.2054, 0.5202), (-0.2608, -0.2054, 0.3898), (-0.1221, -0.2054, 0.6139), (-0.09168, -0.2054, 0.4604), (0.1216, -0.2054, 0.6139), (0.0912, -0.2054, 0.4604), (0.3476, -0.2054, 0.5202), (0.2604, -0.2054, 0.3898), (0.5202, -0.2054, 0.3476), (0.3898, -0.2054, 0.2604), (0.6139, -0.2054, 0.1216), (0.4604, -0.2054, 0.0912), (0.6139, -0.2054, 0.1216), (0.6139, 0.2059, 0.1216), (0.5202, -0.2054, 0.3476), (0.5202, 0.2059, 0.3476), (0.3476, -0.2054, 0.5202), (0.3476, 0.2059, 0.5202), (0.1216, -0.2054, 0.6139), (0.1216, 0.2059, 0.6139), (-0.1221, -0.2054, 0.6139), (-0.1221, 0.2059, 0.6139), (-0.3481, -0.2054, 0.5202), (-0.3481, 0.2059, 0.5202), (-0.5207, -0.2054, 0.3476), (-0.5207, 0.2059, 0.3476), (-0.6139, -0.2054, 0.1216), (-0.6139, 0.2059, 0.1216), (-0.6139, -0.2054, -0.1221), (-0.6139, 0.2059, -0.1221), (-0.5207, -0.2054, -0.3481), (-0.5207, 0.2059, -0.3481), (-0.3481, -0.2054, -0.5207), (-0.3481, 0.2059, -0.5207), (-0.1221, -0.2054, -0.6139), (-0.1221, 0.2059, -0.6139), (0.1216, -0.2054, -0.6139), (0.1216, 0.2059, -0.6139), (0.3476, -0.2054, -0.5207), (0.3476, 0.2059, -0.5207), (0.5202, -0.2054, -0.3481), (0.5202, 0.2059, -0.3481), (0.6134, -0.2054, -0.1221), (0.6134, 0.2059, -0.1221), (0.6139, -0.2054, 0.1216), (0.6139, 0.2059, 0.1216), (0.6139, 0.2059, 0.1216), (0.6134, 0.2059, -0.1221), (0.5202, 0.2059, 0.3476), (0.5202, 0.2059, -0.3481), (0.3476, 0.2059, 0.5202), (0.3476, 0.2059, -0.5207), (0.1216, 0.2059, 0.6139), (0.1216, 0.2059, -0.6139), (-0.1221, 0.2059, 0.6139), (-0.1221, 0.2059, -0.6139), (-0.3481, 0.2059, 0.5202), (-0.3481, 0.2059, -0.5207), (-0.5207, 0.2059, 0.3476), (-0.5207, 0.2059, -0.3481), (-0.6139, 0.2059, 0.1216), (-0.6139, 0.2059, -0.1221), (-0.4604, -0.1973, 0.4604), (0.4604, -0.1973, 0.4604), (0.4604, -0.1973, -0.4604), (-0.4604, -0.1973, -0.4604)], [], [(0, 1, 3, 2), (2, 3, 5, 4), (4, 5, 7, 6), (6, 7, 9, 8), (8, 9, 11, 10), (10, 11, 13, 12), (12, 13, 15, 14), (14, 15, 17, 16), (16, 17, 19, 18), (18, 19, 21, 20), (20, 21, 23, 22), (22, 23, 25, 24), (24, 25, 27, 26), (26, 27, 29, 28), (28, 29, 31, 30), (30, 31, 33, 32), (34, 35, 37, 36), (36, 37, 39, 38), (38, 39, 41, 40), (40, 41, 43, 42), (42, 43, 45, 44), (44, 45, 47, 46), (46, 47, 49, 48), (48, 49, 51, 50), (50, 51, 53, 52), (52, 53, 55, 54), (54, 55, 57, 56), (56, 57, 59, 58), (58, 59, 61, 60), (60, 61, 63, 62), (62, 63, 65, 64), (64, 65, 67, 66), (68, 69, 71, 70), (70, 71, 73, 72), (72, 73, 75, 74), (74, 75, 77, 76), (76, 77, 79, 78), (78, 79, 81, 80), (80, 81, 83, 82), (85, 84, 87, 86)])
me_gb0cn_002.polygons.foreach_set('use_smooth', [True] * 40)
_uv = me_gb0cn_002.uv_layers.new(name='UVMap')
_uv.uv.foreach_set('vector', [0.031, 0.0, 0.031, 0.031, 0.0, 0.031, 0.0, 0.0, 0.031, 0.0, 0.031, 0.031, 0.0, 0.031, 0.0, 0.0, 0.031, 0.0, 0.031, 0.031, 0.0, 0.031, 0.0, 0.0, 0.031, 0.0, 0.031, 0.031, 0.0, 0.031, 0.0, 0.0, 0.031, 0.0, 0.031, 0.031, 0.0, 0.031, 0.0, 0.0, 0.031, 0.0, 0.031, 0.031, 0.0, 0.031, 0.0, 0.0, 0.031, 0.0, 0.031, 0.031, 0.0, 0.031, 0.0, 0.0, 0.031, 0.0, 0.031, 0.031, 0.0, 0.031, 0.0, 0.0, 0.031, 0.0, 0.031, 0.031, 0.0, 0.031, 0.0, 0.0, 0.031, 0.0, 0.031, 0.031, 0.0, 0.031, 0.0, 0.0, 0.031, 0.0, 0.031, 0.031, 0.0, 0.031, 0.0, 0.0, 0.031, 0.0, 0.031, 0.031, 0.0, 0.031, 0.0, 0.0, 0.031, 0.0, 0.031, 0.031, 0.0, 0.031, 0.0, 0.0, 0.031, 0.0, 0.031, 0.031, 0.0, 0.031, 0.0, 0.0, 0.031, 0.0, 0.031, 0.031, 0.0, 0.031, 0.0, 0.0, 0.031, 0.0, 0.031, 0.031, 0.0, 0.031, 0.0, 0.0, 0.031, 0.0, 0.031, 0.031, 0.0, 0.031, 0.0, 0.0, 0.031, 0.0, 0.031, 0.031, 0.0, 0.031, 0.0, 0.0, 0.031, 0.0, 0.031, 0.031, 0.0, 0.031, 0.0, 0.0, 0.031, 0.0, 0.031, 0.031, 0.0, 0.031, 0.0, 0.0, 0.031, 0.0, 0.031, 0.031, 0.0, 0.031, 0.0, 0.0, 0.031, 0.0, 0.031, 0.031, 0.0, 0.031, 0.0, 0.0, 0.031, 0.0, 0.031, 0.031, 0.0, 0.031, 0.0, 0.0, 0.031, 0.0, 0.031, 0.031, 0.0, 0.031, 0.0, 0.0, 0.031, 0.0, 0.031, 0.031, 0.0, 0.031, 0.0, 0.0, 0.031, 0.0, 0.031, 0.031, 0.0, 0.031, 0.0, 0.0, 0.031, 0.0, 0.031, 0.031, 0.0, 0.031, 0.0, 0.0, 0.031, 0.0, 0.031, 0.031, 0.0, 0.031, 0.0, 0.0, 0.031, 0.0, 0.031, 0.031, 0.0, 0.031, 0.0, 0.0, 0.031, 0.0, 0.031, 0.031, 0.0, 0.031, 0.0, 0.0, 0.031, 0.0, 0.031, 0.031, 0.0, 0.031, 0.0, 0.0, 0.031, 0.0, 0.031, 0.031, 0.0, 0.031, 0.0, 0.0, 0.031, 0.0, 0.031, 0.031, 0.0, 0.031, 0.0, 0.0, 0.031, 0.0, 0.031, 0.031, 0.0, 0.031, 0.0, 0.0, 0.031, 0.0, 0.031, 0.031, 0.0, 0.031, 0.0, 0.0, 0.031, 0.0, 0.031, 0.031, 0.0, 0.031, 0.0, 0.0, 0.031, 0.0, 0.031, 0.031, 0.0, 0.031, 0.0, 0.0, 0.031, 0.0, 0.031, 0.031, 0.0, 0.031, 0.0, 0.0, 0.031, 0.0, 0.031, 0.031, 0.0, 0.031, 0.0, 0.0, 0.184, 0.816, 0.184, 1.0, 0.0, 1.0, 0.0, 0.816])
me_gb0cn_002.materials.append(mat_material)
me_gb0cn_002.update()
me_gb0cn_003 = bpy.data.meshes.new('gb0cn.003')
me_gb0cn_003.from_pydata([(0.6139, -0.2054, 0.1216), (0.4604, -0.2054, 0.0912), (0.6134, -0.2054, -0.1221), (0.4599, -0.2054, -0.09168), (0.5202, -0.2054, -0.3481), (0.3898, -0.2054, -0.2608), (0.3476, -0.2054, -0.5207), (0.2604, -0.2054, -0.3903), (0.1216, -0.2054, -0.6139), (0.0912, -0.2054, -0.4604), (-0.1221, -0.2054, -0.6139), (-0.09168, -0.2054, -0.4604), (-0.3481, -0.2054, -0.5207), (-0.2608, -0.2054, -0.3903), (-0.5207, -0.2054, -0.3481), (-0.3903, -0.2054, -0.2608), (-0.6139, -0.2054, -0.1221), (-0.4604, -0.2054, -0.09168), (-0.6139, -0.2054, 0.1216), (-0.4604, -0.2054, 0.0912), (-0.5207, -0.2054, 0.3476), (-0.3903, -0.2054, 0.2604), (-0.3481, -0.2054, 0.5202), (-0.2608, -0.2054, 0.3898), (-0.1221, -0.2054, 0.6139), (-0.09168, -0.2054, 0.4604), (0.1216, -0.2054, 0.6139), (0.0912, -0.2054, 0.4604), (0.3476, -0.2054, 0.5202), (0.2604, -0.2054, 0.3898), (0.5202, -0.2054, 0.3476), (0.3898, -0.2054, 0.2604), (0.6139, -0.2054, 0.1216), (0.4604, -0.2054, 0.0912), (0.6139, -0.2054, 0.1216), (0.6139, 0.2059, 0.1216), (0.5202, -0.2054, 0.3476), (0.5202, 0.2059, 0.3476), (0.3476, -0.2054, 0.5202), (0.3476, 0.2059, 0.5202), (0.1216, -0.2054, 0.6139), (0.1216, 0.2059, 0.6139), (-0.1221, -0.2054, 0.6139), (-0.1221, 0.2059, 0.6139), (-0.3481, -0.2054, 0.5202), (-0.3481, 0.2059, 0.5202), (-0.5207, -0.2054, 0.3476), (-0.5207, 0.2059, 0.3476), (-0.6139, -0.2054, 0.1216), (-0.6139, 0.2059, 0.1216), (-0.6139, -0.2054, -0.1221), (-0.6139, 0.2059, -0.1221), (-0.5207, -0.2054, -0.3481), (-0.5207, 0.2059, -0.3481), (-0.3481, -0.2054, -0.5207), (-0.3481, 0.2059, -0.5207), (-0.1221, -0.2054, -0.6139), (-0.1221, 0.2059, -0.6139), (0.1216, -0.2054, -0.6139), (0.1216, 0.2059, -0.6139), (0.3476, -0.2054, -0.5207), (0.3476, 0.2059, -0.5207), (0.5202, -0.2054, -0.3481), (0.5202, 0.2059, -0.3481), (0.6134, -0.2054, -0.1221), (0.6134, 0.2059, -0.1221), (0.6139, -0.2054, 0.1216), (0.6139, 0.2059, 0.1216), (0.6139, 0.2059, 0.1216), (0.6134, 0.2059, -0.1221), (0.5202, 0.2059, 0.3476), (0.5202, 0.2059, -0.3481), (0.3476, 0.2059, 0.5202), (0.3476, 0.2059, -0.5207), (0.1216, 0.2059, 0.6139), (0.1216, 0.2059, -0.6139), (-0.1221, 0.2059, 0.6139), (-0.1221, 0.2059, -0.6139), (-0.3481, 0.2059, 0.5202), (-0.3481, 0.2059, -0.5207), (-0.5207, 0.2059, 0.3476), (-0.5207, 0.2059, -0.3481), (-0.6139, 0.2059, 0.1216), (-0.6139, 0.2059, -0.1221), (-0.4604, -0.1973, 0.4604), (0.4604, -0.1973, 0.4604), (0.4604, -0.1973, -0.4604), (-0.4604, -0.1973, -0.4604)], [], [(0, 1, 3, 2), (2, 3, 5, 4), (4, 5, 7, 6), (6, 7, 9, 8), (8, 9, 11, 10), (10, 11, 13, 12), (12, 13, 15, 14), (14, 15, 17, 16), (16, 17, 19, 18), (18, 19, 21, 20), (20, 21, 23, 22), (22, 23, 25, 24), (24, 25, 27, 26), (26, 27, 29, 28), (28, 29, 31, 30), (30, 31, 33, 32), (34, 35, 37, 36), (36, 37, 39, 38), (38, 39, 41, 40), (40, 41, 43, 42), (42, 43, 45, 44), (44, 45, 47, 46), (46, 47, 49, 48), (48, 49, 51, 50), (50, 51, 53, 52), (52, 53, 55, 54), (54, 55, 57, 56), (56, 57, 59, 58), (58, 59, 61, 60), (60, 61, 63, 62), (62, 63, 65, 64), (64, 65, 67, 66), (68, 69, 71, 70), (70, 71, 73, 72), (72, 73, 75, 74), (74, 75, 77, 76), (76, 77, 79, 78), (78, 79, 81, 80), (80, 81, 83, 82), (85, 84, 87, 86)])
me_gb0cn_003.polygons.foreach_set('use_smooth', [True] * 40)
_uv = me_gb0cn_003.uv_layers.new(name='UVMap')
_uv.uv.foreach_set('vector', [0.031, 0.0, 0.031, 0.031, 0.0, 0.031, 0.0, 0.0, 0.031, 0.0, 0.031, 0.031, 0.0, 0.031, 0.0, 0.0, 0.031, 0.0, 0.031, 0.031, 0.0, 0.031, 0.0, 0.0, 0.031, 0.0, 0.031, 0.031, 0.0, 0.031, 0.0, 0.0, 0.031, 0.0, 0.031, 0.031, 0.0, 0.031, 0.0, 0.0, 0.031, 0.0, 0.031, 0.031, 0.0, 0.031, 0.0, 0.0, 0.031, 0.0, 0.031, 0.031, 0.0, 0.031, 0.0, 0.0, 0.031, 0.0, 0.031, 0.031, 0.0, 0.031, 0.0, 0.0, 0.031, 0.0, 0.031, 0.031, 0.0, 0.031, 0.0, 0.0, 0.031, 0.0, 0.031, 0.031, 0.0, 0.031, 0.0, 0.0, 0.031, 0.0, 0.031, 0.031, 0.0, 0.031, 0.0, 0.0, 0.031, 0.0, 0.031, 0.031, 0.0, 0.031, 0.0, 0.0, 0.031, 0.0, 0.031, 0.031, 0.0, 0.031, 0.0, 0.0, 0.031, 0.0, 0.031, 0.031, 0.0, 0.031, 0.0, 0.0, 0.031, 0.0, 0.031, 0.031, 0.0, 0.031, 0.0, 0.0, 0.031, 0.0, 0.031, 0.031, 0.0, 0.031, 0.0, 0.0, 0.031, 0.0, 0.031, 0.031, 0.0, 0.031, 0.0, 0.0, 0.031, 0.0, 0.031, 0.031, 0.0, 0.031, 0.0, 0.0, 0.031, 0.0, 0.031, 0.031, 0.0, 0.031, 0.0, 0.0, 0.031, 0.0, 0.031, 0.031, 0.0, 0.031, 0.0, 0.0, 0.031, 0.0, 0.031, 0.031, 0.0, 0.031, 0.0, 0.0, 0.031, 0.0, 0.031, 0.031, 0.0, 0.031, 0.0, 0.0, 0.031, 0.0, 0.031, 0.031, 0.0, 0.031, 0.0, 0.0, 0.031, 0.0, 0.031, 0.031, 0.0, 0.031, 0.0, 0.0, 0.031, 0.0, 0.031, 0.031, 0.0, 0.031, 0.0, 0.0, 0.031, 0.0, 0.031, 0.031, 0.0, 0.031, 0.0, 0.0, 0.031, 0.0, 0.031, 0.031, 0.0, 0.031, 0.0, 0.0, 0.031, 0.0, 0.031, 0.031, 0.0, 0.031, 0.0, 0.0, 0.031, 0.0, 0.031, 0.031, 0.0, 0.031, 0.0, 0.0, 0.031, 0.0, 0.031, 0.031, 0.0, 0.031, 0.0, 0.0, 0.031, 0.0, 0.031, 0.031, 0.0, 0.031, 0.0, 0.0, 0.031, 0.0, 0.031, 0.031, 0.0, 0.031, 0.0, 0.0, 0.031, 0.0, 0.031, 0.031, 0.0, 0.031, 0.0, 0.0, 0.031, 0.0, 0.031, 0.031, 0.0, 0.031, 0.0, 0.0, 0.031, 0.0, 0.031, 0.031, 0.0, 0.031, 0.0, 0.0, 0.031, 0.0, 0.031, 0.031, 0.0, 0.031, 0.0, 0.0, 0.031, 0.0, 0.031, 0.031, 0.0, 0.031, 0.0, 0.0, 0.031, 0.0, 0.031, 0.031, 0.0, 0.031, 0.0, 0.0, 0.031, 0.0, 0.031, 0.031, 0.0, 0.031, 0.0, 0.0, 0.184, 0.816, 0.184, 1.0, 0.0, 1.0, 0.0, 0.816])
me_gb0cn_003.materials.append(mat_material)
me_gb0cn_003.update()
me_gb0cn_004 = bpy.data.meshes.new('gb0cn.004')
me_gb0cn_004.from_pydata([(0.6139, -0.2054, 0.1216), (0.4604, -0.2054, 0.0912), (0.6134, -0.2054, -0.1221), (0.4599, -0.2054, -0.09168), (0.5202, -0.2054, -0.3481), (0.3898, -0.2054, -0.2608), (0.3476, -0.2054, -0.5207), (0.2604, -0.2054, -0.3903), (0.1216, -0.2054, -0.6139), (0.0912, -0.2054, -0.4604), (-0.1221, -0.2054, -0.6139), (-0.09168, -0.2054, -0.4604), (-0.3481, -0.2054, -0.5207), (-0.2608, -0.2054, -0.3903), (-0.5207, -0.2054, -0.3481), (-0.3903, -0.2054, -0.2608), (-0.6139, -0.2054, -0.1221), (-0.4604, -0.2054, -0.09168), (-0.6139, -0.2054, 0.1216), (-0.4604, -0.2054, 0.0912), (-0.5207, -0.2054, 0.3476), (-0.3903, -0.2054, 0.2604), (-0.3481, -0.2054, 0.5202), (-0.2608, -0.2054, 0.3898), (-0.1221, -0.2054, 0.6139), (-0.09168, -0.2054, 0.4604), (0.1216, -0.2054, 0.6139), (0.0912, -0.2054, 0.4604), (0.3476, -0.2054, 0.5202), (0.2604, -0.2054, 0.3898), (0.5202, -0.2054, 0.3476), (0.3898, -0.2054, 0.2604), (0.6139, -0.2054, 0.1216), (0.4604, -0.2054, 0.0912), (0.6139, -0.2054, 0.1216), (0.6139, 0.2059, 0.1216), (0.5202, -0.2054, 0.3476), (0.5202, 0.2059, 0.3476), (0.3476, -0.2054, 0.5202), (0.3476, 0.2059, 0.5202), (0.1216, -0.2054, 0.6139), (0.1216, 0.2059, 0.6139), (-0.1221, -0.2054, 0.6139), (-0.1221, 0.2059, 0.6139), (-0.3481, -0.2054, 0.5202), (-0.3481, 0.2059, 0.5202), (-0.5207, -0.2054, 0.3476), (-0.5207, 0.2059, 0.3476), (-0.6139, -0.2054, 0.1216), (-0.6139, 0.2059, 0.1216), (-0.6139, -0.2054, -0.1221), (-0.6139, 0.2059, -0.1221), (-0.5207, -0.2054, -0.3481), (-0.5207, 0.2059, -0.3481), (-0.3481, -0.2054, -0.5207), (-0.3481, 0.2059, -0.5207), (-0.1221, -0.2054, -0.6139), (-0.1221, 0.2059, -0.6139), (0.1216, -0.2054, -0.6139), (0.1216, 0.2059, -0.6139), (0.3476, -0.2054, -0.5207), (0.3476, 0.2059, -0.5207), (0.5202, -0.2054, -0.3481), (0.5202, 0.2059, -0.3481), (0.6134, -0.2054, -0.1221), (0.6134, 0.2059, -0.1221), (0.6139, -0.2054, 0.1216), (0.6139, 0.2059, 0.1216), (0.6139, 0.2059, 0.1216), (0.6134, 0.2059, -0.1221), (0.5202, 0.2059, 0.3476), (0.5202, 0.2059, -0.3481), (0.3476, 0.2059, 0.5202), (0.3476, 0.2059, -0.5207), (0.1216, 0.2059, 0.6139), (0.1216, 0.2059, -0.6139), (-0.1221, 0.2059, 0.6139), (-0.1221, 0.2059, -0.6139), (-0.3481, 0.2059, 0.5202), (-0.3481, 0.2059, -0.5207), (-0.5207, 0.2059, 0.3476), (-0.5207, 0.2059, -0.3481), (-0.6139, 0.2059, 0.1216), (-0.6139, 0.2059, -0.1221), (-0.4604, -0.1973, 0.4604), (0.4604, -0.1973, 0.4604), (0.4604, -0.1973, -0.4604), (-0.4604, -0.1973, -0.4604)], [], [(0, 1, 3, 2), (2, 3, 5, 4), (4, 5, 7, 6), (6, 7, 9, 8), (8, 9, 11, 10), (10, 11, 13, 12), (12, 13, 15, 14), (14, 15, 17, 16), (16, 17, 19, 18), (18, 19, 21, 20), (20, 21, 23, 22), (22, 23, 25, 24), (24, 25, 27, 26), (26, 27, 29, 28), (28, 29, 31, 30), (30, 31, 33, 32), (34, 35, 37, 36), (36, 37, 39, 38), (38, 39, 41, 40), (40, 41, 43, 42), (42, 43, 45, 44), (44, 45, 47, 46), (46, 47, 49, 48), (48, 49, 51, 50), (50, 51, 53, 52), (52, 53, 55, 54), (54, 55, 57, 56), (56, 57, 59, 58), (58, 59, 61, 60), (60, 61, 63, 62), (62, 63, 65, 64), (64, 65, 67, 66), (68, 69, 71, 70), (70, 71, 73, 72), (72, 73, 75, 74), (74, 75, 77, 76), (76, 77, 79, 78), (78, 79, 81, 80), (80, 81, 83, 82), (85, 84, 87, 86)])
me_gb0cn_004.polygons.foreach_set('use_smooth', [True] * 40)
_uv = me_gb0cn_004.uv_layers.new(name='UVMap')
_uv.uv.foreach_set('vector', [0.031, 0.0, 0.031, 0.031, 0.0, 0.031, 0.0, 0.0, 0.031, 0.0, 0.031, 0.031, 0.0, 0.031, 0.0, 0.0, 0.031, 0.0, 0.031, 0.031, 0.0, 0.031, 0.0, 0.0, 0.031, 0.0, 0.031, 0.031, 0.0, 0.031, 0.0, 0.0, 0.031, 0.0, 0.031, 0.031, 0.0, 0.031, 0.0, 0.0, 0.031, 0.0, 0.031, 0.031, 0.0, 0.031, 0.0, 0.0, 0.031, 0.0, 0.031, 0.031, 0.0, 0.031, 0.0, 0.0, 0.031, 0.0, 0.031, 0.031, 0.0, 0.031, 0.0, 0.0, 0.031, 0.0, 0.031, 0.031, 0.0, 0.031, 0.0, 0.0, 0.031, 0.0, 0.031, 0.031, 0.0, 0.031, 0.0, 0.0, 0.031, 0.0, 0.031, 0.031, 0.0, 0.031, 0.0, 0.0, 0.031, 0.0, 0.031, 0.031, 0.0, 0.031, 0.0, 0.0, 0.031, 0.0, 0.031, 0.031, 0.0, 0.031, 0.0, 0.0, 0.031, 0.0, 0.031, 0.031, 0.0, 0.031, 0.0, 0.0, 0.031, 0.0, 0.031, 0.031, 0.0, 0.031, 0.0, 0.0, 0.031, 0.0, 0.031, 0.031, 0.0, 0.031, 0.0, 0.0, 0.031, 0.0, 0.031, 0.031, 0.0, 0.031, 0.0, 0.0, 0.031, 0.0, 0.031, 0.031, 0.0, 0.031, 0.0, 0.0, 0.031, 0.0, 0.031, 0.031, 0.0, 0.031, 0.0, 0.0, 0.031, 0.0, 0.031, 0.031, 0.0, 0.031, 0.0, 0.0, 0.031, 0.0, 0.031, 0.031, 0.0, 0.031, 0.0, 0.0, 0.031, 0.0, 0.031, 0.031, 0.0, 0.031, 0.0, 0.0, 0.031, 0.0, 0.031, 0.031, 0.0, 0.031, 0.0, 0.0, 0.031, 0.0, 0.031, 0.031, 0.0, 0.031, 0.0, 0.0, 0.031, 0.0, 0.031, 0.031, 0.0, 0.031, 0.0, 0.0, 0.031, 0.0, 0.031, 0.031, 0.0, 0.031, 0.0, 0.0, 0.031, 0.0, 0.031, 0.031, 0.0, 0.031, 0.0, 0.0, 0.031, 0.0, 0.031, 0.031, 0.0, 0.031, 0.0, 0.0, 0.031, 0.0, 0.031, 0.031, 0.0, 0.031, 0.0, 0.0, 0.031, 0.0, 0.031, 0.031, 0.0, 0.031, 0.0, 0.0, 0.031, 0.0, 0.031, 0.031, 0.0, 0.031, 0.0, 0.0, 0.031, 0.0, 0.031, 0.031, 0.0, 0.031, 0.0, 0.0, 0.031, 0.0, 0.031, 0.031, 0.0, 0.031, 0.0, 0.0, 0.031, 0.0, 0.031, 0.031, 0.0, 0.031, 0.0, 0.0, 0.031, 0.0, 0.031, 0.031, 0.0, 0.031, 0.0, 0.0, 0.031, 0.0, 0.031, 0.031, 0.0, 0.031, 0.0, 0.0, 0.031, 0.0, 0.031, 0.031, 0.0, 0.031, 0.0, 0.0, 0.031, 0.0, 0.031, 0.031, 0.0, 0.031, 0.0, 0.0, 0.031, 0.0, 0.031, 0.031, 0.0, 0.031, 0.0, 0.0, 0.184, 0.816, 0.184, 1.0, 0.0, 1.0, 0.0, 0.816])
me_gb0cn_004.materials.append(mat_material)
me_gb0cn_004.update()

# ---- objects
ob_gb0cn = bpy.data.objects.new('gb0cn', me_gb0cn)
ob_gb0cn_001 = bpy.data.objects.new('gb0cn.001', me_gb0cn_001)
ob_gb0cn_002 = bpy.data.objects.new('gb0cn.002', me_gb0cn_002)
ob_gb0cn_003 = bpy.data.objects.new('gb0cn.003', me_gb0cn_003)
ob_gb0cn_004 = bpy.data.objects.new('gb0cn.004', me_gb0cn_004)

# ---- transforms, parenting, visibility, modifiers, constraints
ob_gb0cn.location = (0.0, 0.0, 0.0)
ob_gb0cn_001.location = (-0.746, 1.318, 0.1595)
ob_gb0cn_001.rotation_euler = (0.0, -0.0, 1.571)
ob_gb0cn_001.scale = (0.5075, -0.5075, 0.5075)
ob_gb0cn_002.location = (0.746, -1.373, 0.1595)
ob_gb0cn_002.rotation_euler = (0.0, -0.0, 1.571)
ob_gb0cn_002.scale = (0.5075, 0.5075, 0.5075)
ob_gb0cn_003.location = (0.746, 1.318, 0.1595)
ob_gb0cn_003.rotation_euler = (0.0, -0.0, 1.571)
ob_gb0cn_003.scale = (0.5075, 0.5075, 0.5075)
ob_gb0cn_004.location = (-0.746, -1.373, 0.1595)
ob_gb0cn_004.rotation_euler = (0.0, -0.0, 1.571)
ob_gb0cn_004.scale = (0.5075, -0.5075, 0.5075)

# ---- collection membership
col_collection.objects.link(ob_gb0cn)
col_collection.objects.link(ob_gb0cn_001)
col_collection.objects.link(ob_gb0cn_002)
col_collection.objects.link(ob_gb0cn_003)
col_collection.objects.link(ob_gb0cn_004)

# ---- scene / render settings (as saved in the file)
scene.frame_start = 1; scene.frame_end = 250; scene.frame_set(1)
scene.render.engine = 'BLENDER_EEVEE_NEXT'
scene.cycles.sampling_pattern = 'TABULATED_SOBOL'
bpy.context.view_layer.update()

# ---- added for rendering (the .blend has no active camera and no usable light): camera, sun
cam_auto = bpy.data.cameras.new('AutoCamera')
cam_auto.lens = 50.0
cam_auto.sensor_width = 36.0
cam_auto.clip_end = 1000.0
ob_auto_camera = bpy.data.objects.new('AutoCamera', cam_auto)
scene.collection.objects.link(ob_auto_camera)
ob_auto_camera.location = (4.66582, -5.71249, 4.25777)
ob_auto_camera.rotation_euler = (1.09748, -7.21219e-08, 0.694738)
scene.camera = ob_auto_camera
light_auto_sun = bpy.data.lights.new('AutoSun', 'SUN')
light_auto_sun.energy = 3.0
light_auto_sun.angle = 0.0523599
ob_auto_sun = bpy.data.objects.new('AutoSun', light_auto_sun)
scene.collection.objects.link(ob_auto_sun)
ob_auto_sun.rotation_euler = (0.872665, 0.174533, 0.523599)
bpy.context.view_layer.update()
